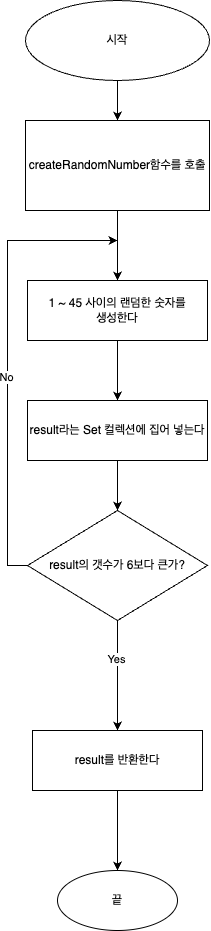

The diagram above was exported from draw.io. Its source (the exported page's mxGraphModel, read from the mxfile embedded in the PNG):
<mxGraphModel dx="815" dy="475" grid="1" gridSize="10" guides="1" tooltips="1" connect="1" arrows="1" fold="1" page="1" pageScale="1" pageWidth="827" pageHeight="1169" math="0" shadow="0">
  <root>
    <mxCell id="WIyWlLk6GJQsqaUBKTNV-0" />
    <mxCell id="WIyWlLk6GJQsqaUBKTNV-1" parent="WIyWlLk6GJQsqaUBKTNV-0" />
    <mxCell id="p7Jzh4TGsCwJEY6Qfi_V-2" value="" style="edgeStyle=orthogonalEdgeStyle;rounded=0;orthogonalLoop=1;jettySize=auto;html=1;" edge="1" parent="WIyWlLk6GJQsqaUBKTNV-1" source="p7Jzh4TGsCwJEY6Qfi_V-0" target="p7Jzh4TGsCwJEY6Qfi_V-1">
      <mxGeometry relative="1" as="geometry" />
    </mxCell>
    <mxCell id="p7Jzh4TGsCwJEY6Qfi_V-0" value="시작" style="ellipse;whiteSpace=wrap;html=1;" vertex="1" parent="WIyWlLk6GJQsqaUBKTNV-1">
      <mxGeometry x="290" y="30" width="184" height="80" as="geometry" />
    </mxCell>
    <mxCell id="p7Jzh4TGsCwJEY6Qfi_V-4" value="" style="edgeStyle=orthogonalEdgeStyle;rounded=0;orthogonalLoop=1;jettySize=auto;html=1;" edge="1" parent="WIyWlLk6GJQsqaUBKTNV-1" source="p7Jzh4TGsCwJEY6Qfi_V-1" target="p7Jzh4TGsCwJEY6Qfi_V-3">
      <mxGeometry relative="1" as="geometry" />
    </mxCell>
    <mxCell id="p7Jzh4TGsCwJEY6Qfi_V-1" value="createRandomNumber함수를 호출" style="whiteSpace=wrap;html=1;" vertex="1" parent="WIyWlLk6GJQsqaUBKTNV-1">
      <mxGeometry x="290" y="150" width="184" height="90" as="geometry" />
    </mxCell>
    <mxCell id="p7Jzh4TGsCwJEY6Qfi_V-6" style="edgeStyle=orthogonalEdgeStyle;rounded=0;orthogonalLoop=1;jettySize=auto;html=1;entryX=0.5;entryY=0;entryDx=0;entryDy=0;" edge="1" parent="WIyWlLk6GJQsqaUBKTNV-1" source="p7Jzh4TGsCwJEY6Qfi_V-3" target="p7Jzh4TGsCwJEY6Qfi_V-5">
      <mxGeometry relative="1" as="geometry" />
    </mxCell>
    <mxCell id="p7Jzh4TGsCwJEY6Qfi_V-3" value="1 ~ 45 사이의 랜덤한 숫자를 &lt;br&gt;생성한다" style="whiteSpace=wrap;html=1;" vertex="1" parent="WIyWlLk6GJQsqaUBKTNV-1">
      <mxGeometry x="292" y="310" width="180" height="60" as="geometry" />
    </mxCell>
    <mxCell id="p7Jzh4TGsCwJEY6Qfi_V-8" style="edgeStyle=orthogonalEdgeStyle;rounded=0;orthogonalLoop=1;jettySize=auto;html=1;entryX=0.5;entryY=0;entryDx=0;entryDy=0;" edge="1" parent="WIyWlLk6GJQsqaUBKTNV-1" source="p7Jzh4TGsCwJEY6Qfi_V-5" target="p7Jzh4TGsCwJEY6Qfi_V-9">
      <mxGeometry relative="1" as="geometry">
        <mxPoint x="382" y="540" as="targetPoint" />
      </mxGeometry>
    </mxCell>
    <mxCell id="p7Jzh4TGsCwJEY6Qfi_V-5" value="result라는 Set 컬렉션에 집어 넣는다" style="whiteSpace=wrap;html=1;" vertex="1" parent="WIyWlLk6GJQsqaUBKTNV-1">
      <mxGeometry x="292" y="430" width="180" height="60" as="geometry" />
    </mxCell>
    <mxCell id="p7Jzh4TGsCwJEY6Qfi_V-12" style="edgeStyle=orthogonalEdgeStyle;rounded=0;orthogonalLoop=1;jettySize=auto;html=1;exitX=0;exitY=0.5;exitDx=0;exitDy=0;" edge="1" parent="WIyWlLk6GJQsqaUBKTNV-1" source="p7Jzh4TGsCwJEY6Qfi_V-9">
      <mxGeometry relative="1" as="geometry">
        <mxPoint x="382" y="270" as="targetPoint" />
        <Array as="points">
          <mxPoint x="272" y="595" />
          <mxPoint x="272" y="270" />
        </Array>
      </mxGeometry>
    </mxCell>
    <mxCell id="p7Jzh4TGsCwJEY6Qfi_V-13" value="No" style="edgeLabel;html=1;align=center;verticalAlign=middle;resizable=0;points=[];" vertex="1" connectable="0" parent="p7Jzh4TGsCwJEY6Qfi_V-12">
      <mxGeometry x="-0.0852" y="1" relative="1" as="geometry">
        <mxPoint as="offset" />
      </mxGeometry>
    </mxCell>
    <mxCell id="p7Jzh4TGsCwJEY6Qfi_V-15" value="" style="edgeStyle=orthogonalEdgeStyle;rounded=0;orthogonalLoop=1;jettySize=auto;html=1;" edge="1" parent="WIyWlLk6GJQsqaUBKTNV-1" source="p7Jzh4TGsCwJEY6Qfi_V-9" target="p7Jzh4TGsCwJEY6Qfi_V-14">
      <mxGeometry relative="1" as="geometry" />
    </mxCell>
    <mxCell id="p7Jzh4TGsCwJEY6Qfi_V-16" value="Yes" style="edgeLabel;html=1;align=center;verticalAlign=middle;resizable=0;points=[];" vertex="1" connectable="0" parent="p7Jzh4TGsCwJEY6Qfi_V-15">
      <mxGeometry x="-0.2959" y="-1" relative="1" as="geometry">
        <mxPoint as="offset" />
      </mxGeometry>
    </mxCell>
    <mxCell id="p7Jzh4TGsCwJEY6Qfi_V-9" value="result의 갯수가 6보다 큰가?" style="rhombus;whiteSpace=wrap;html=1;" vertex="1" parent="WIyWlLk6GJQsqaUBKTNV-1">
      <mxGeometry x="292" y="540" width="180" height="110" as="geometry" />
    </mxCell>
    <mxCell id="p7Jzh4TGsCwJEY6Qfi_V-18" value="" style="edgeStyle=orthogonalEdgeStyle;rounded=0;orthogonalLoop=1;jettySize=auto;html=1;" edge="1" parent="WIyWlLk6GJQsqaUBKTNV-1" source="p7Jzh4TGsCwJEY6Qfi_V-14" target="p7Jzh4TGsCwJEY6Qfi_V-17">
      <mxGeometry relative="1" as="geometry" />
    </mxCell>
    <mxCell id="p7Jzh4TGsCwJEY6Qfi_V-14" value="result를 반환한다" style="whiteSpace=wrap;html=1;" vertex="1" parent="WIyWlLk6GJQsqaUBKTNV-1">
      <mxGeometry x="297" y="760" width="170" height="60" as="geometry" />
    </mxCell>
    <mxCell id="p7Jzh4TGsCwJEY6Qfi_V-17" value="끝" style="ellipse;whiteSpace=wrap;html=1;" vertex="1" parent="WIyWlLk6GJQsqaUBKTNV-1">
      <mxGeometry x="322" y="900" width="120" height="60" as="geometry" />
    </mxCell>
  </root>
</mxGraphModel>